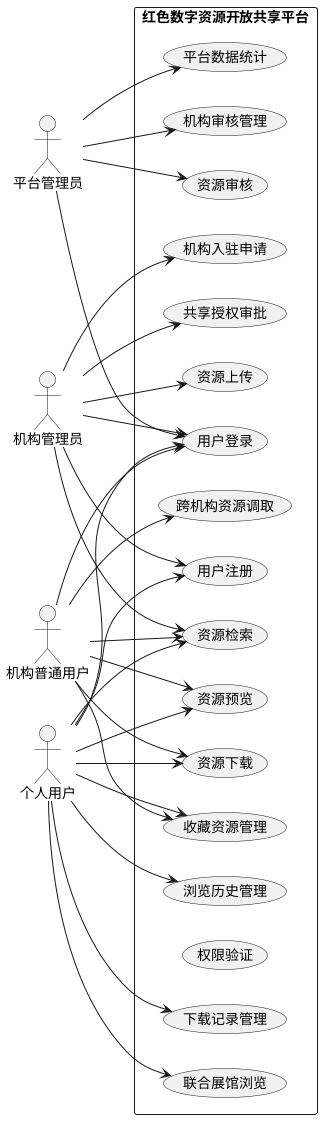

The diagram above was rendered by PlantUML. Its source (embedded in the PNG):
@startuml
left to right direction

actor "平台管理员" as Admin
actor "机构管理员" as OrgAdmin
actor "机构普通用户" as OrgUser
actor "个人用户" as User

rectangle "红色数字资源开放共享平台" {
    usecase "用户注册" as UC1
    usecase "用户登录" as UC2
    usecase "权限验证" as UC3

    usecase "资源上传" as RM1
    usecase "资源检索" as RM2
    usecase "资源预览" as RM3
    usecase "资源下载" as RM4
    usecase "资源审核" as RM5

    usecase "机构入驻申请" as CM1
    usecase "机构审核管理" as CM2
    usecase "跨机构资源调取" as CM4
    usecase "共享授权审批" as CM5

    usecase "联合展馆浏览" as EM4

    usecase "收藏资源管理" as PC2
    usecase "下载记录管理" as PC3
    usecase "浏览历史管理" as PC4

    usecase "平台数据统计" as DM1
}

Admin --> UC2
Admin --> RM5
Admin --> CM2
Admin --> DM1

OrgAdmin --> UC1
OrgAdmin --> UC2
OrgAdmin --> RM1
OrgAdmin --> RM2
OrgAdmin --> CM1
OrgAdmin --> CM5

OrgUser --> UC2
OrgUser --> RM2
OrgUser --> RM3
OrgUser --> RM4
OrgUser --> CM4
OrgUser --> PC2

User --> UC1
User --> UC2
User --> RM2
User --> RM3
User --> RM4
User --> EM4
User --> PC2
User --> PC3
User --> PC4

@enduml